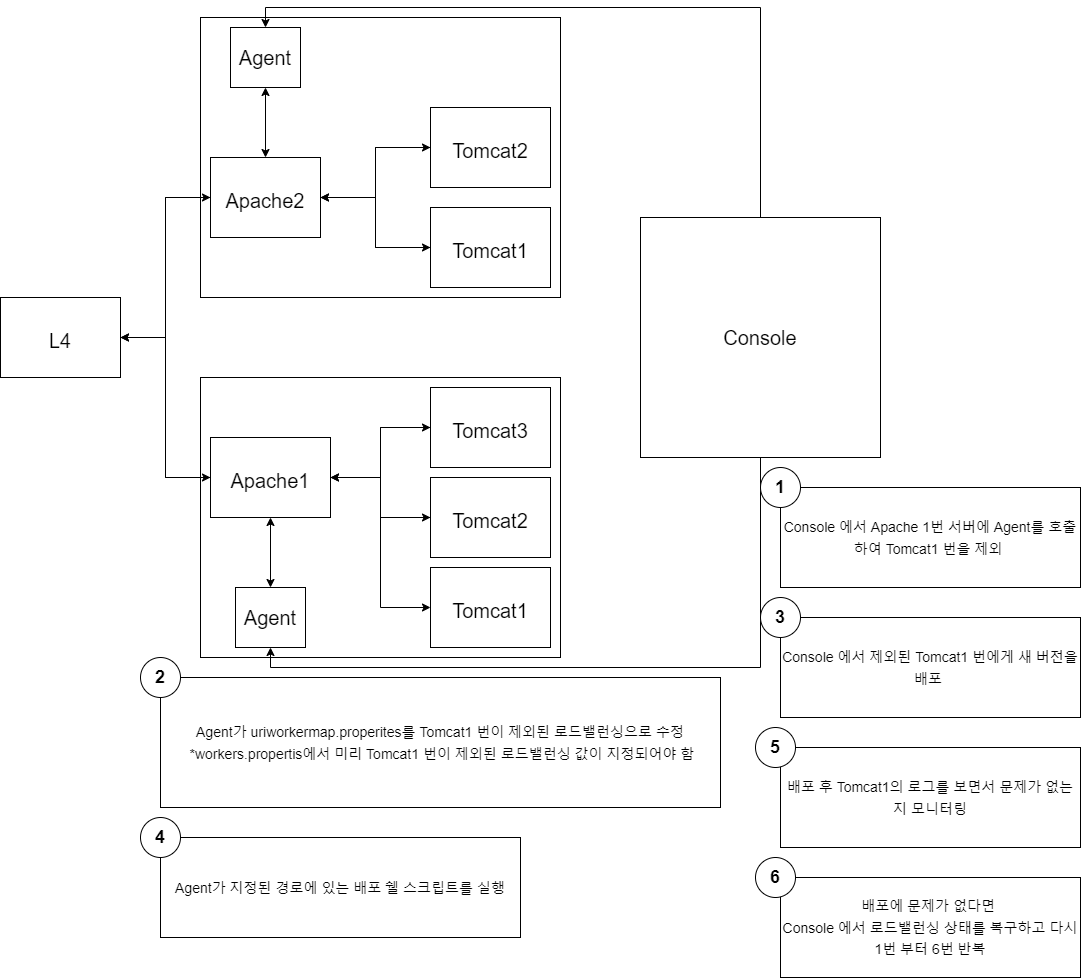

The diagram above was exported from draw.io. Its source (the exported page's mxGraphModel, read from the mxfile embedded in the PNG):
<mxGraphModel dx="1422" dy="845" grid="1" gridSize="10" guides="1" tooltips="1" connect="1" arrows="1" fold="1" page="1" pageScale="1" pageWidth="827" pageHeight="1169" math="0" shadow="0">
  <root>
    <mxCell id="0" />
    <mxCell id="1" parent="0" />
    <mxCell id="ja1WdUwLPLZeTdaFVUaY-2" value="" style="rounded=0;whiteSpace=wrap;html=1;fontSize=20;" parent="1" vertex="1">
      <mxGeometry x="360" y="240" width="360" height="280" as="geometry" />
    </mxCell>
    <mxCell id="ja1WdUwLPLZeTdaFVUaY-17" style="edgeStyle=orthogonalEdgeStyle;rounded=0;orthogonalLoop=1;jettySize=auto;html=1;fontSize=20;" parent="1" source="ja1WdUwLPLZeTdaFVUaY-6" target="ja1WdUwLPLZeTdaFVUaY-4" edge="1">
      <mxGeometry relative="1" as="geometry" />
    </mxCell>
    <mxCell id="ja1WdUwLPLZeTdaFVUaY-6" value="&lt;span style=&quot;font-size: 20px;&quot;&gt;Tomcat1&lt;/span&gt;" style="rounded=0;whiteSpace=wrap;html=1;fontSize=30;" parent="1" vertex="1">
      <mxGeometry x="590" y="430" width="120" height="80" as="geometry" />
    </mxCell>
    <mxCell id="ja1WdUwLPLZeTdaFVUaY-12" style="edgeStyle=orthogonalEdgeStyle;rounded=0;orthogonalLoop=1;jettySize=auto;html=1;entryX=1;entryY=0.5;entryDx=0;entryDy=0;fontSize=20;" parent="1" source="ja1WdUwLPLZeTdaFVUaY-4" target="ja1WdUwLPLZeTdaFVUaY-1" edge="1">
      <mxGeometry relative="1" as="geometry" />
    </mxCell>
    <mxCell id="ja1WdUwLPLZeTdaFVUaY-18" style="edgeStyle=orthogonalEdgeStyle;rounded=0;orthogonalLoop=1;jettySize=auto;html=1;entryX=0;entryY=0.5;entryDx=0;entryDy=0;fontSize=20;" parent="1" source="ja1WdUwLPLZeTdaFVUaY-4" target="ja1WdUwLPLZeTdaFVUaY-6" edge="1">
      <mxGeometry relative="1" as="geometry" />
    </mxCell>
    <mxCell id="ja1WdUwLPLZeTdaFVUaY-20" style="edgeStyle=orthogonalEdgeStyle;rounded=0;orthogonalLoop=1;jettySize=auto;html=1;entryX=0;entryY=0.5;entryDx=0;entryDy=0;fontSize=20;" parent="1" source="ja1WdUwLPLZeTdaFVUaY-4" target="ja1WdUwLPLZeTdaFVUaY-5" edge="1">
      <mxGeometry relative="1" as="geometry" />
    </mxCell>
    <mxCell id="ja1WdUwLPLZeTdaFVUaY-4" value="&lt;font style=&quot;font-size: 20px;&quot;&gt;Apache2&lt;/font&gt;" style="rounded=0;whiteSpace=wrap;html=1;fontSize=30;" parent="1" vertex="1">
      <mxGeometry x="370" y="380" width="110" height="80" as="geometry" />
    </mxCell>
    <mxCell id="ja1WdUwLPLZeTdaFVUaY-19" style="edgeStyle=orthogonalEdgeStyle;rounded=0;orthogonalLoop=1;jettySize=auto;html=1;entryX=1;entryY=0.5;entryDx=0;entryDy=0;fontSize=20;" parent="1" source="ja1WdUwLPLZeTdaFVUaY-5" target="ja1WdUwLPLZeTdaFVUaY-4" edge="1">
      <mxGeometry relative="1" as="geometry" />
    </mxCell>
    <mxCell id="ja1WdUwLPLZeTdaFVUaY-5" value="&lt;span style=&quot;font-size: 20px;&quot;&gt;Tomcat2&lt;/span&gt;" style="rounded=0;whiteSpace=wrap;html=1;fontSize=30;" parent="1" vertex="1">
      <mxGeometry x="590" y="330" width="120" height="80" as="geometry" />
    </mxCell>
    <mxCell id="ja1WdUwLPLZeTdaFVUaY-7" value="" style="rounded=0;whiteSpace=wrap;html=1;fontSize=20;" parent="1" vertex="1">
      <mxGeometry x="360" y="600" width="360" height="280" as="geometry" />
    </mxCell>
    <mxCell id="ja1WdUwLPLZeTdaFVUaY-11" style="edgeStyle=orthogonalEdgeStyle;rounded=0;orthogonalLoop=1;jettySize=auto;html=1;entryX=1;entryY=0.5;entryDx=0;entryDy=0;fontSize=20;" parent="1" source="ja1WdUwLPLZeTdaFVUaY-8" target="ja1WdUwLPLZeTdaFVUaY-1" edge="1">
      <mxGeometry relative="1" as="geometry" />
    </mxCell>
    <mxCell id="ja1WdUwLPLZeTdaFVUaY-23" style="edgeStyle=orthogonalEdgeStyle;rounded=0;orthogonalLoop=1;jettySize=auto;html=1;fontSize=20;" parent="1" source="ja1WdUwLPLZeTdaFVUaY-8" target="ja1WdUwLPLZeTdaFVUaY-9" edge="1">
      <mxGeometry relative="1" as="geometry" />
    </mxCell>
    <mxCell id="ja1WdUwLPLZeTdaFVUaY-24" style="edgeStyle=orthogonalEdgeStyle;rounded=0;orthogonalLoop=1;jettySize=auto;html=1;entryX=0;entryY=0.5;entryDx=0;entryDy=0;fontSize=20;" parent="1" source="ja1WdUwLPLZeTdaFVUaY-8" target="ja1WdUwLPLZeTdaFVUaY-10" edge="1">
      <mxGeometry relative="1" as="geometry" />
    </mxCell>
    <mxCell id="YeJW9J6sDMmsB0NWWegj-2" style="edgeStyle=orthogonalEdgeStyle;rounded=0;orthogonalLoop=1;jettySize=auto;html=1;entryX=0;entryY=0.5;entryDx=0;entryDy=0;" parent="1" source="ja1WdUwLPLZeTdaFVUaY-8" target="YeJW9J6sDMmsB0NWWegj-1" edge="1">
      <mxGeometry relative="1" as="geometry" />
    </mxCell>
    <mxCell id="ja1WdUwLPLZeTdaFVUaY-8" value="&lt;font style=&quot;font-size: 20px;&quot;&gt;Apache1&lt;/font&gt;" style="rounded=0;whiteSpace=wrap;html=1;fontSize=30;" parent="1" vertex="1">
      <mxGeometry x="370" y="660" width="120" height="80" as="geometry" />
    </mxCell>
    <mxCell id="ja1WdUwLPLZeTdaFVUaY-22" style="edgeStyle=orthogonalEdgeStyle;rounded=0;orthogonalLoop=1;jettySize=auto;html=1;entryX=1;entryY=0.5;entryDx=0;entryDy=0;fontSize=20;" parent="1" source="ja1WdUwLPLZeTdaFVUaY-9" target="ja1WdUwLPLZeTdaFVUaY-8" edge="1">
      <mxGeometry relative="1" as="geometry" />
    </mxCell>
    <mxCell id="ja1WdUwLPLZeTdaFVUaY-9" value="&lt;span style=&quot;font-size: 20px;&quot;&gt;Tomcat3&lt;/span&gt;" style="rounded=0;whiteSpace=wrap;html=1;fontSize=30;" parent="1" vertex="1">
      <mxGeometry x="590" y="610" width="120" height="80" as="geometry" />
    </mxCell>
    <mxCell id="ja1WdUwLPLZeTdaFVUaY-21" style="edgeStyle=orthogonalEdgeStyle;rounded=0;orthogonalLoop=1;jettySize=auto;html=1;fontSize=20;" parent="1" source="ja1WdUwLPLZeTdaFVUaY-10" target="ja1WdUwLPLZeTdaFVUaY-8" edge="1">
      <mxGeometry relative="1" as="geometry" />
    </mxCell>
    <mxCell id="ja1WdUwLPLZeTdaFVUaY-10" value="&lt;span style=&quot;font-size: 20px;&quot;&gt;Tomcat2&lt;/span&gt;" style="rounded=0;whiteSpace=wrap;html=1;fontSize=30;" parent="1" vertex="1">
      <mxGeometry x="590" y="700" width="120" height="80" as="geometry" />
    </mxCell>
    <mxCell id="ja1WdUwLPLZeTdaFVUaY-13" style="edgeStyle=orthogonalEdgeStyle;rounded=0;orthogonalLoop=1;jettySize=auto;html=1;entryX=0;entryY=0.5;entryDx=0;entryDy=0;fontSize=20;" parent="1" source="ja1WdUwLPLZeTdaFVUaY-1" target="ja1WdUwLPLZeTdaFVUaY-8" edge="1">
      <mxGeometry relative="1" as="geometry" />
    </mxCell>
    <mxCell id="ja1WdUwLPLZeTdaFVUaY-14" style="edgeStyle=orthogonalEdgeStyle;rounded=0;orthogonalLoop=1;jettySize=auto;html=1;entryX=0;entryY=0.5;entryDx=0;entryDy=0;fontSize=20;" parent="1" source="ja1WdUwLPLZeTdaFVUaY-1" target="ja1WdUwLPLZeTdaFVUaY-4" edge="1">
      <mxGeometry relative="1" as="geometry" />
    </mxCell>
    <mxCell id="ja1WdUwLPLZeTdaFVUaY-1" value="&lt;font style=&quot;font-size: 20px;&quot;&gt;L4&lt;/font&gt;" style="rounded=0;whiteSpace=wrap;html=1;fontSize=30;" parent="1" vertex="1">
      <mxGeometry x="160" y="520" width="120" height="80" as="geometry" />
    </mxCell>
    <mxCell id="ja1WdUwLPLZeTdaFVUaY-26" value="Agent" style="rounded=0;whiteSpace=wrap;html=1;fontSize=20;" parent="1" vertex="1">
      <mxGeometry x="390" y="250" width="70" height="60" as="geometry" />
    </mxCell>
    <mxCell id="ja1WdUwLPLZeTdaFVUaY-27" value="Agent" style="rounded=0;whiteSpace=wrap;html=1;fontSize=20;" parent="1" vertex="1">
      <mxGeometry x="395" y="810" width="70" height="60" as="geometry" />
    </mxCell>
    <mxCell id="ja1WdUwLPLZeTdaFVUaY-36" style="edgeStyle=orthogonalEdgeStyle;rounded=0;orthogonalLoop=1;jettySize=auto;html=1;entryX=0.5;entryY=0;entryDx=0;entryDy=0;fontSize=20;" parent="1" source="ja1WdUwLPLZeTdaFVUaY-28" target="ja1WdUwLPLZeTdaFVUaY-26" edge="1">
      <mxGeometry relative="1" as="geometry">
        <Array as="points">
          <mxPoint x="920" y="230" />
          <mxPoint x="425" y="230" />
        </Array>
      </mxGeometry>
    </mxCell>
    <mxCell id="ja1WdUwLPLZeTdaFVUaY-37" style="edgeStyle=orthogonalEdgeStyle;rounded=0;orthogonalLoop=1;jettySize=auto;html=1;entryX=0.5;entryY=1;entryDx=0;entryDy=0;fontSize=20;" parent="1" source="ja1WdUwLPLZeTdaFVUaY-28" target="ja1WdUwLPLZeTdaFVUaY-27" edge="1">
      <mxGeometry relative="1" as="geometry">
        <Array as="points">
          <mxPoint x="920" y="890" />
          <mxPoint x="430" y="890" />
        </Array>
      </mxGeometry>
    </mxCell>
    <mxCell id="ja1WdUwLPLZeTdaFVUaY-28" value="Console" style="rounded=0;whiteSpace=wrap;html=1;fontSize=20;" parent="1" vertex="1">
      <mxGeometry x="800" y="440" width="240" height="240" as="geometry" />
    </mxCell>
    <mxCell id="ja1WdUwLPLZeTdaFVUaY-33" value="" style="endArrow=classic;startArrow=classic;html=1;rounded=0;fontSize=20;entryX=0.5;entryY=1;entryDx=0;entryDy=0;exitX=0.5;exitY=0;exitDx=0;exitDy=0;edgeStyle=orthogonalEdgeStyle;" parent="1" source="ja1WdUwLPLZeTdaFVUaY-27" target="ja1WdUwLPLZeTdaFVUaY-8" edge="1">
      <mxGeometry width="50" height="50" relative="1" as="geometry">
        <mxPoint x="230" y="820" as="sourcePoint" />
        <mxPoint x="280" y="770" as="targetPoint" />
      </mxGeometry>
    </mxCell>
    <mxCell id="ja1WdUwLPLZeTdaFVUaY-34" value="" style="endArrow=classic;startArrow=classic;html=1;rounded=0;fontSize=20;entryX=0.5;entryY=1;entryDx=0;entryDy=0;exitX=0.5;exitY=0;exitDx=0;exitDy=0;" parent="1" source="ja1WdUwLPLZeTdaFVUaY-4" target="ja1WdUwLPLZeTdaFVUaY-26" edge="1">
      <mxGeometry width="50" height="50" relative="1" as="geometry">
        <mxPoint x="320" y="490" as="sourcePoint" />
        <mxPoint x="370" y="440" as="targetPoint" />
      </mxGeometry>
    </mxCell>
    <mxCell id="YeJW9J6sDMmsB0NWWegj-1" value="&lt;span style=&quot;font-size: 20px;&quot;&gt;Tomcat1&lt;/span&gt;" style="rounded=0;whiteSpace=wrap;html=1;fontSize=30;" parent="1" vertex="1">
      <mxGeometry x="590" y="790" width="120" height="80" as="geometry" />
    </mxCell>
    <mxCell id="PWtcQjTKva5XoBFZ8oKR-3" value="&lt;font style=&quot;font-size: 14px;&quot;&gt;Console 에서 Apache 1번 서버에 Agent를 호출 하여 Tomcat1 번을 제외&amp;nbsp;&lt;/font&gt;" style="rounded=0;whiteSpace=wrap;html=1;fontSize=18;align=center;" vertex="1" parent="1">
      <mxGeometry x="940" y="710" width="300" height="100" as="geometry" />
    </mxCell>
    <mxCell id="PWtcQjTKva5XoBFZ8oKR-2" value="&lt;b&gt;&lt;font style=&quot;font-size: 18px;&quot;&gt;1&lt;/font&gt;&lt;/b&gt;" style="ellipse;whiteSpace=wrap;html=1;aspect=fixed;" vertex="1" parent="1">
      <mxGeometry x="920" y="690" width="40" height="40" as="geometry" />
    </mxCell>
    <mxCell id="PWtcQjTKva5XoBFZ8oKR-6" value="&lt;span style=&quot;font-size: 14px;&quot;&gt;Agent가 uriworkermap.properites를 Tomcat1 번이 제외된 로드밸런싱으로 수정&lt;br&gt;&amp;nbsp;*workers.propertis에서 미리 Tomcat1 번이 제외된 로드밸런싱 값이 지정되어야 함&lt;br&gt;&lt;/span&gt;" style="rounded=0;whiteSpace=wrap;html=1;fontSize=18;align=center;" vertex="1" parent="1">
      <mxGeometry x="320" y="900" width="560" height="130" as="geometry" />
    </mxCell>
    <mxCell id="PWtcQjTKva5XoBFZ8oKR-7" value="&lt;b&gt;&lt;font style=&quot;font-size: 18px;&quot;&gt;2&lt;/font&gt;&lt;/b&gt;" style="ellipse;whiteSpace=wrap;html=1;aspect=fixed;" vertex="1" parent="1">
      <mxGeometry x="300" y="880" width="40" height="40" as="geometry" />
    </mxCell>
    <mxCell id="PWtcQjTKva5XoBFZ8oKR-9" value="&lt;font style=&quot;font-size: 14px;&quot;&gt;Console 에서 제외된 Tomcat1 번에게 새 버전을 배포&amp;nbsp;&lt;/font&gt;" style="rounded=0;whiteSpace=wrap;html=1;fontSize=18;align=center;" vertex="1" parent="1">
      <mxGeometry x="940" y="840" width="300" height="100" as="geometry" />
    </mxCell>
    <mxCell id="PWtcQjTKva5XoBFZ8oKR-10" value="&lt;b&gt;&lt;font style=&quot;font-size: 18px;&quot;&gt;3&lt;/font&gt;&lt;/b&gt;" style="ellipse;whiteSpace=wrap;html=1;aspect=fixed;" vertex="1" parent="1">
      <mxGeometry x="920" y="820" width="40" height="40" as="geometry" />
    </mxCell>
    <mxCell id="PWtcQjTKva5XoBFZ8oKR-12" value="&lt;span style=&quot;font-size: 14px;&quot;&gt;Agent가 지정된 경로에 있는 배포 쉘 스크립트를 실행&lt;/span&gt;" style="rounded=0;whiteSpace=wrap;html=1;fontSize=18;align=center;" vertex="1" parent="1">
      <mxGeometry x="320" y="1060" width="360" height="100" as="geometry" />
    </mxCell>
    <mxCell id="PWtcQjTKva5XoBFZ8oKR-13" value="&lt;b&gt;&lt;font style=&quot;font-size: 18px;&quot;&gt;4&lt;/font&gt;&lt;/b&gt;" style="ellipse;whiteSpace=wrap;html=1;aspect=fixed;" vertex="1" parent="1">
      <mxGeometry x="300" y="1040" width="40" height="40" as="geometry" />
    </mxCell>
    <mxCell id="PWtcQjTKva5XoBFZ8oKR-14" value="&lt;font style=&quot;font-size: 14px;&quot;&gt;배포에 문제가 없다면 &lt;br&gt;Console 에서 로드밸런싱 상태를 복구하고 다시 1번 부터 6번 반복&lt;/font&gt;" style="rounded=0;whiteSpace=wrap;html=1;fontSize=18;align=center;" vertex="1" parent="1">
      <mxGeometry x="940" y="1100" width="300" height="100" as="geometry" />
    </mxCell>
    <mxCell id="PWtcQjTKva5XoBFZ8oKR-15" value="&lt;b&gt;&lt;font style=&quot;font-size: 18px;&quot;&gt;6&lt;/font&gt;&lt;/b&gt;" style="ellipse;whiteSpace=wrap;html=1;aspect=fixed;" vertex="1" parent="1">
      <mxGeometry x="915" y="1080" width="40" height="40" as="geometry" />
    </mxCell>
    <mxCell id="PWtcQjTKva5XoBFZ8oKR-22" value="&lt;span style=&quot;font-size: 14px;&quot;&gt;배포 후 Tomcat1의 로그를 보면서 문제가 없는지 모니터링&lt;/span&gt;" style="rounded=0;whiteSpace=wrap;html=1;fontSize=18;align=center;" vertex="1" parent="1">
      <mxGeometry x="940" y="970" width="300" height="100" as="geometry" />
    </mxCell>
    <mxCell id="PWtcQjTKva5XoBFZ8oKR-23" value="&lt;b&gt;&lt;font style=&quot;font-size: 18px;&quot;&gt;5&lt;/font&gt;&lt;/b&gt;" style="ellipse;whiteSpace=wrap;html=1;aspect=fixed;" vertex="1" parent="1">
      <mxGeometry x="915" y="950" width="40" height="40" as="geometry" />
    </mxCell>
  </root>
</mxGraphModel>